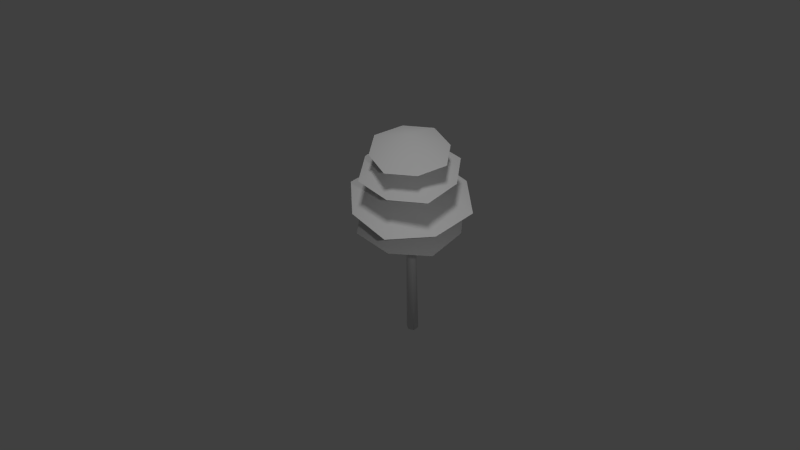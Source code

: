 # Source: tree.blend  (saved by Blender 2.76.0; exported with 4.5.12 LTS)
import bpy
from mathutils import Matrix  # noqa: F401  (used for matrix-valued properties, if any)

bpy.ops.wm.read_factory_settings(use_empty=True)
scene = bpy.context.scene
scene.name = 'Scene'

# ---- collections
col_collection_1 = bpy.data.collections.new('Collection 1'); scene.collection.children.link(col_collection_1)

# ---- materials (node trees are filled in below, after node groups)
mat_material_001 = bpy.data.materials.new('Material.001')
mat_material_001.alpha_threshold = 0.0
mat_material_001.use_transparent_shadow = False
mat_material_001.roughness = 0.5

# ---- material node trees

# ---- world
world_world = bpy.data.worlds.new('World'); scene.world = world_world
world_world.color = (0.05088, 0.05088, 0.05088)
world_world.use_sun_shadow = False
world_world.sun_shadow_jitter_overblur = 0.0
world_world.cycles.sampling_method = 'MANUAL'
world_world.cycles.sample_map_resolution = 256

# ---- cameras
cam_camera = bpy.data.cameras.new('Camera')
cam_camera.clip_end = 100.0
cam_camera.lens = 35.0
cam_camera.sensor_width = 32.0
cam_camera.sensor_height = 18.0
cam_camera.ortho_scale = 7.314
cam_camera.dof.focus_distance = 0.0
cam_camera.dof.aperture_fstop = 128.0

# ---- lights
light_hemi = bpy.data.lights.new('Hemi', 'SUN')
light_hemi.transmission_factor = 0.0
light_hemi.angle = 0.1993
light_hemi.energy = 0.65
light_hemi.shadow_buffer_clip_start = 0.5
light_hemi.shadow_soft_size = 0.1
light_hemi.shadow_cascade_max_distance = 1000.0
light_hemi.cycles.use_multiple_importance_sampling = False
light_lamp = bpy.data.lights.new('Lamp', 'POINT')
light_lamp.transmission_factor = 0.0
light_lamp.cutoff_distance = 30.0
light_lamp.energy = 100.0
light_lamp.shadow_buffer_clip_start = 1.001
light_lamp.shadow_soft_size = 0.1
light_lamp.shadow_maximum_resolution = 0.006
light_lamp.use_absolute_resolution = True
light_lamp.cycles.use_multiple_importance_sampling = False

# ---- meshes
me_cylinder = bpy.data.meshes.new('Cylinder')
me_cylinder.from_pydata([(-2.07e-10, 0.075, 0.0), (-1.325e-09, 0.0525, 2.0), (0.06495, 0.0375, 0.0), (0.04547, 0.02625, 2.0), (0.06495, -0.0375, 0.0), (0.04547, -0.02625, 2.0), (-6.764e-09, -0.075, 0.0), (-5.914e-09, -0.0525, 2.0), (-0.06495, -0.0375, 0.0), (-0.04547, -0.02625, 2.0), (-0.06495, 0.0375, 0.0), (-0.04547, 0.02625, 2.0), (-7.658e-10, 0.02625, 3.0), (0.02273, 0.01312, 3.0), (0.02273, -0.01313, 3.0), (-3.061e-09, -0.02625, 3.0), (-0.02273, -0.01313, 3.0), (-0.02273, 0.01312, 3.0), (-0.5675, -0.2263, 1.86), (0.2263, -0.5675, 1.86), (-0.2263, 0.5675, 1.86), (0.5675, 0.2263, 1.86), (0.5954, -0.2559, 1.86), (-0.5954, 0.2559, 1.86), (0.2559, 0.5954, 1.86), (0.0, 1.589e-09, 2.146), (-0.2559, -0.5954, 1.86), (-0.2523, -0.6393, 2.182), (0.6393, -0.2523, 2.182), (-0.6393, 0.2523, 2.182), (0.2523, 0.6393, 2.182), (0.6687, 0.2903, 2.182), (-0.6687, -0.2903, 2.182), (-0.2903, 0.6687, 2.182), (-5.786e-10, 5.448e-10, 2.56), (0.2903, -0.6687, 2.182), (0.1806, -0.5193, 2.577), (0.5193, 0.1806, 2.577), (-0.5193, -0.1806, 2.577), (-0.1806, 0.5193, 2.577), (0.254, 0.525, 2.577), (-0.254, -0.525, 2.577), (-0.525, 0.254, 2.577), (-6.351e-10, 2.847e-11, 2.885), (0.525, -0.254, 2.577), (0.364, -0.247, 2.844), (0.247, 0.364, 2.844), (-0.247, -0.364, 2.844), (-0.364, 0.247, 2.844), (-0.08769, 0.4582, 2.844), (0.08769, -0.4582, 2.844), (-0.4582, -0.08769, 2.844), (2.075e-10, -2.183e-09, 3.05), (0.4582, 0.08769, 2.844)], [], [(0, 1, 3, 2), (2, 3, 5, 4), (4, 5, 7, 6), (6, 7, 9, 8), (5, 3, 13, 14), (10, 11, 1, 0), (8, 9, 11, 10), (0, 2, 4, 6, 8, 10), (13, 12, 17, 16, 15, 14), (11, 9, 16, 17), (3, 1, 12, 13), (7, 5, 14, 15), (1, 11, 17, 12), (9, 7, 15, 16), (18, 26, 25), (23, 25, 20), (25, 22, 21), (26, 19, 25), (24, 25, 21), (23, 18, 25), (25, 24, 20), (19, 22, 25), (27, 35, 34), (32, 34, 29), (34, 31, 30), (35, 28, 34), (33, 34, 30), (32, 27, 34), (34, 33, 29), (28, 31, 34), (36, 44, 43), (41, 43, 38), (43, 40, 39), (44, 37, 43), (42, 43, 39), (41, 36, 43), (43, 42, 38), (37, 40, 43), (45, 53, 52), (50, 52, 47), (52, 49, 48), (53, 46, 52), (51, 52, 48), (50, 45, 52), (52, 51, 47), (46, 49, 52)])
me_cylinder.polygons.foreach_set('use_smooth', [True] * 46)
_uv = me_cylinder.uv_layers.new(name='UVMap')
_uv.uv.foreach_set('vector', [0.8187, 0.7937, 0.8344, 0.3954, 0.9073, 0.3954, 0.923, 0.7937, 0.923, 0.7937, 0.9073, 0.3954, 0.9438, 0.3952, 0.9751, 0.7933, 0.7667, 0.7933, 0.798, 0.3952, 0.8345, 0.3954, 0.8188, 0.7937, 0.8188, 0.7937, 0.8345, 0.3954, 0.9074, 0.3954, 0.9231, 0.7937, 0.9438, 0.3952, 0.9073, 0.3954, 0.8891, 0.1962, 0.9073, 0.1961, 0.7666, 0.7933, 0.7979, 0.3952, 0.8344, 0.3954, 0.8187, 0.7937, 0.9231, 0.7937, 0.9074, 0.3954, 0.9439, 0.3952, 0.9752, 0.7933, 0.7832, 0.8212, 0.7832, 0.8013, 0.8735, 0.7913, 0.9638, 0.8013, 0.9638, 0.8212, 0.8735, 0.8312, 0.8704, 0.197, 0.8388, 0.1935, 0.8388, 0.1865, 0.8704, 0.1831, 0.902, 0.1865, 0.902, 0.1935, 0.9439, 0.3952, 0.9074, 0.3954, 0.8892, 0.1962, 0.9074, 0.1961, 0.9073, 0.3954, 0.8344, 0.3954, 0.8526, 0.1962, 0.8891, 0.1962, 0.8345, 0.3954, 0.798, 0.3952, 0.8345, 0.1961, 0.8527, 0.1962, 0.8344, 0.3954, 0.7979, 0.3952, 0.8344, 0.1961, 0.8526, 0.1962, 0.9074, 0.3954, 0.8345, 0.3954, 0.8527, 0.1962, 0.8892, 0.1962, 0.04263, 0.2074, 0.2008, 0.01138, 0.3457, 0.3145, 0.04263, 0.4593, 0.3457, 0.3145, 0.2387, 0.6175, 0.3457, 0.3145, 0.6488, 0.1696, 0.6488, 0.4215, 0.2008, 0.01138, 0.4527, 0.01138, 0.3457, 0.3145, 0.4906, 0.6175, 0.3457, 0.3145, 0.6488, 0.4215, 0.04263, 0.4593, 0.04263, 0.2074, 0.3457, 0.3145, 0.3457, 0.3145, 0.4906, 0.6175, 0.2387, 0.6175, 0.4527, 0.01138, 0.6488, 0.1696, 0.3457, 0.3145, 0.04263, 0.2074, 0.2008, 0.01138, 0.3457, 0.3145, 0.04263, 0.4593, 0.3457, 0.3145, 0.2387, 0.6175, 0.3457, 0.3145, 0.6488, 0.1696, 0.6488, 0.4215, 0.2008, 0.01138, 0.4527, 0.01138, 0.3457, 0.3145, 0.4906, 0.6175, 0.3457, 0.3145, 0.6488, 0.4215, 0.04263, 0.4593, 0.04263, 0.2074, 0.3457, 0.3145, 0.3457, 0.3145, 0.4906, 0.6175, 0.2387, 0.6175, 0.4527, 0.01138, 0.6488, 0.1696, 0.3457, 0.3145, 0.04263, 0.2074, 0.2008, 0.01138, 0.3457, 0.3145, 0.04263, 0.4593, 0.3457, 0.3145, 0.2387, 0.6175, 0.3457, 0.3145, 0.6488, 0.1696, 0.6488, 0.4215, 0.2008, 0.01138, 0.4527, 0.01138, 0.3457, 0.3145, 0.4906, 0.6175, 0.3457, 0.3145, 0.6488, 0.4215, 0.04263, 0.4593, 0.04263, 0.2074, 0.3457, 0.3145, 0.3457, 0.3145, 0.4906, 0.6175, 0.2387, 0.6175, 0.4527, 0.01138, 0.6488, 0.1696, 0.3457, 0.3145, 0.04263, 0.2074, 0.2008, 0.01138, 0.3457, 0.3145, 0.04263, 0.4593, 0.3457, 0.3145, 0.2387, 0.6175, 0.3457, 0.3145, 0.6488, 0.1696, 0.6488, 0.4215, 0.2008, 0.01138, 0.4527, 0.01138, 0.3457, 0.3145, 0.4906, 0.6175, 0.3457, 0.3145, 0.6488, 0.4215, 0.04263, 0.4593, 0.04263, 0.2074, 0.3457, 0.3145, 0.3457, 0.3145, 0.4906, 0.6175, 0.2387, 0.6175, 0.4527, 0.01138, 0.6488, 0.1696, 0.3457, 0.3145])
me_cylinder.materials.append(mat_material_001)
me_cylinder.use_remesh_preserve_volume = False
me_cylinder.use_remesh_preserve_attributes = False
me_cylinder.use_mirror_vertex_groups = False
me_cylinder.update()

# ---- objects
ob_hemi = bpy.data.objects.new('Hemi', light_hemi)
ob_cylinder = bpy.data.objects.new('Cylinder', me_cylinder)
ob_lamp = bpy.data.objects.new('Lamp', light_lamp)
ob_camera = bpy.data.objects.new('Camera', cam_camera)

# ---- transforms, parenting, visibility, modifiers, constraints
ob_hemi.location = (0.509, 0.5143, -0.7487)
ob_hemi.lineart.crease_threshold = 0.0
ob_cylinder.location = (0.0, 0.0, 0.0)
ob_cylinder.lineart.crease_threshold = 0.0
ob_lamp.location = (3.783, -2.354, 5.904)
ob_lamp.rotation_euler = (0.6503, 0.05522, 1.866)
ob_lamp.lock_rotations_4d = False
ob_lamp.empty_display_type = 'ARROWS'
ob_lamp.color = (0.0, 0.0, 0.0, 0.0)
ob_lamp.lineart.crease_threshold = 0.0
ob_camera.location = (5.254, -5.047, 8.569)
ob_camera.rotation_euler = (0.8193, 0.01954, 0.8044)
ob_camera.lock_rotations_4d = False
ob_camera.empty_display_type = 'ARROWS'
ob_camera.color = (0.0, 0.0, 0.0, 0.0)
ob_camera.display_type = 'WIRE'
ob_camera.lineart.crease_threshold = 0.0

# ---- collection membership
col_collection_1.objects.link(ob_hemi)
col_collection_1.objects.link(ob_cylinder)
col_collection_1.objects.link(ob_lamp)
col_collection_1.objects.link(ob_camera)

# ---- scene / render settings (as saved in the file)
scene.camera = ob_camera
scene.frame_start = 1; scene.frame_end = 250; scene.frame_set(1)
scene.render.engine = 'BLENDER_EEVEE_NEXT'
scene.render.resolution_percentage = 50
scene.render.dither_intensity = 0.0
scene.cycles.use_denoising = False
scene.cycles.samples = 10
scene.cycles.sampling_pattern = 'TABULATED_SOBOL'
scene.cycles.light_sampling_threshold = 0.0
scene.cycles.use_adaptive_sampling = False
scene.cycles.use_light_tree = False
scene.cycles.blur_glossy = 0.0
scene.cycles.pixel_filter_type = 'GAUSSIAN'
scene.cycles.sample_clamp_indirect = 0.0
scene.view_settings.view_transform = 'Standard'
bpy.context.view_layer.update()
